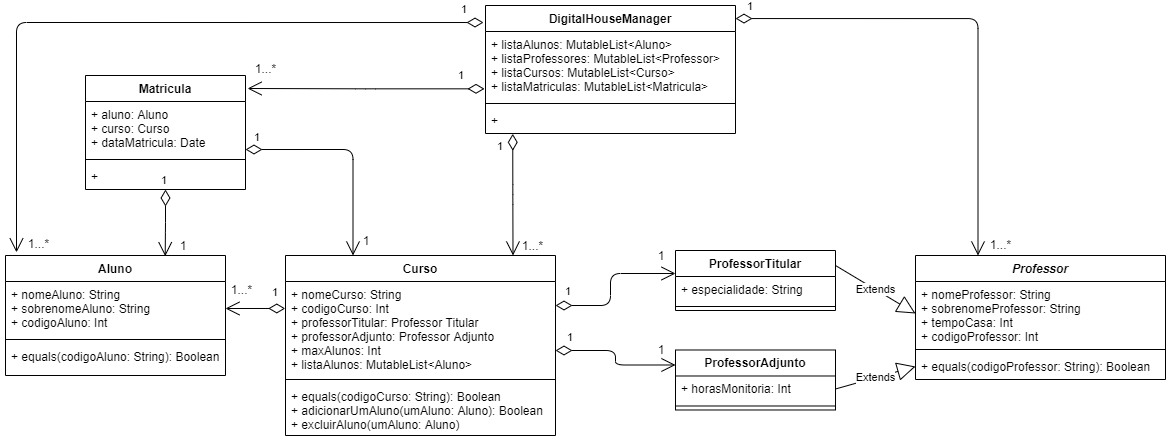

The diagram above was exported from draw.io. Its source (the exported page's mxGraphModel, read from the mxfile embedded in the PNG):
<mxGraphModel dx="1718" dy="594" grid="1" gridSize="10" guides="1" tooltips="1" connect="1" arrows="1" fold="1" page="1" pageScale="1" pageWidth="827" pageHeight="1169" math="0" shadow="0">
  <root>
    <mxCell id="0" />
    <mxCell id="1" parent="0" />
    <mxCell id="DegNSLx54GVYMMCrm3XV-20" value="Extends" style="endArrow=block;endSize=16;endFill=0;html=1;exitX=1;exitY=0.25;exitDx=0;exitDy=0;entryX=0;entryY=0.5;entryDx=0;entryDy=0;" edge="1" parent="1" source="DegNSLx54GVYMMCrm3XV-13" target="DegNSLx54GVYMMCrm3XV-10">
      <mxGeometry width="160" relative="1" as="geometry">
        <mxPoint x="955" y="510" as="sourcePoint" />
        <mxPoint x="1115" y="510" as="targetPoint" />
      </mxGeometry>
    </mxCell>
    <mxCell id="DegNSLx54GVYMMCrm3XV-21" value="Extends" style="endArrow=block;endSize=16;endFill=0;html=1;exitX=1;exitY=0.5;exitDx=0;exitDy=0;entryX=0;entryY=0.5;entryDx=0;entryDy=0;" edge="1" parent="1" source="DegNSLx54GVYMMCrm3XV-18" target="DegNSLx54GVYMMCrm3XV-12">
      <mxGeometry width="160" relative="1" as="geometry">
        <mxPoint x="930" y="550" as="sourcePoint" />
        <mxPoint x="984" y="486.00199999999995" as="targetPoint" />
      </mxGeometry>
    </mxCell>
    <mxCell id="DegNSLx54GVYMMCrm3XV-26" value="1" style="endArrow=open;html=1;endSize=12;startArrow=diamondThin;startSize=14;startFill=0;edgeStyle=orthogonalEdgeStyle;align=left;verticalAlign=bottom;exitX=1;exitY=0.734;exitDx=0;exitDy=0;entryX=0;entryY=0.25;entryDx=0;entryDy=0;exitPerimeter=0;" edge="1" parent="1" source="DegNSLx54GVYMMCrm3XV-6" target="DegNSLx54GVYMMCrm3XV-17">
      <mxGeometry x="-0.8513" y="4" relative="1" as="geometry">
        <mxPoint x="497.5" y="370" as="sourcePoint" />
        <mxPoint x="750" y="710" as="targetPoint" />
        <Array as="points">
          <mxPoint x="720" y="455" />
          <mxPoint x="720" y="470" />
        </Array>
        <mxPoint as="offset" />
      </mxGeometry>
    </mxCell>
    <mxCell id="DegNSLx54GVYMMCrm3XV-28" value="1" style="text;html=1;strokeColor=none;fillColor=none;align=center;verticalAlign=middle;whiteSpace=wrap;rounded=0;" vertex="1" parent="1">
      <mxGeometry x="756" y="444" width="20" height="20" as="geometry" />
    </mxCell>
    <mxCell id="DegNSLx54GVYMMCrm3XV-29" value="1" style="text;html=1;strokeColor=none;fillColor=none;align=center;verticalAlign=middle;whiteSpace=wrap;rounded=0;" vertex="1" parent="1">
      <mxGeometry x="756" y="350" width="20" height="20" as="geometry" />
    </mxCell>
    <mxCell id="DegNSLx54GVYMMCrm3XV-30" value="1" style="endArrow=open;html=1;endSize=12;startArrow=diamondThin;startSize=14;startFill=0;edgeStyle=orthogonalEdgeStyle;align=left;verticalAlign=bottom;exitX=-0.001;exitY=0.287;exitDx=0;exitDy=0;entryX=1;entryY=0.5;entryDx=0;entryDy=0;exitPerimeter=0;" edge="1" parent="1" source="DegNSLx54GVYMMCrm3XV-6" target="DegNSLx54GVYMMCrm3XV-2">
      <mxGeometry x="-0.5069" y="-7" relative="1" as="geometry">
        <mxPoint x="497.5000000000002" y="369.9999999999999" as="sourcePoint" />
        <mxPoint x="300" y="413" as="targetPoint" />
        <mxPoint as="offset" />
      </mxGeometry>
    </mxCell>
    <mxCell id="DegNSLx54GVYMMCrm3XV-31" value="1...*" style="text;html=1;strokeColor=none;fillColor=none;align=center;verticalAlign=middle;whiteSpace=wrap;rounded=0;" vertex="1" parent="1">
      <mxGeometry x="333" y="384" width="27" height="20" as="geometry" />
    </mxCell>
    <mxCell id="DegNSLx54GVYMMCrm3XV-36" value="1" style="endArrow=open;html=1;endSize=12;startArrow=diamondThin;startSize=14;startFill=0;edgeStyle=orthogonalEdgeStyle;align=left;verticalAlign=bottom;entryX=0.726;entryY=0.006;entryDx=0;entryDy=0;entryPerimeter=0;" edge="1" parent="1" source="DegNSLx54GVYMMCrm3XV-32" target="DegNSLx54GVYMMCrm3XV-1">
      <mxGeometry x="-1" y="-7" relative="1" as="geometry">
        <mxPoint x="497.5000000000002" y="369.9999999999999" as="sourcePoint" />
        <mxPoint x="270.0000000000002" y="299.9999999999999" as="targetPoint" />
        <mxPoint x="1" as="offset" />
      </mxGeometry>
    </mxCell>
    <mxCell id="DegNSLx54GVYMMCrm3XV-37" value="1" style="text;html=1;strokeColor=none;fillColor=none;align=center;verticalAlign=middle;whiteSpace=wrap;rounded=0;" vertex="1" parent="1">
      <mxGeometry x="278" y="340" width="20" height="20" as="geometry" />
    </mxCell>
    <mxCell id="DegNSLx54GVYMMCrm3XV-38" value="1" style="endArrow=open;html=1;endSize=12;startArrow=diamondThin;startSize=14;startFill=0;edgeStyle=orthogonalEdgeStyle;align=left;verticalAlign=bottom;entryX=0.25;entryY=0;entryDx=0;entryDy=0;exitX=1;exitY=0.889;exitDx=0;exitDy=0;exitPerimeter=0;" edge="1" parent="1" source="DegNSLx54GVYMMCrm3XV-33" target="DegNSLx54GVYMMCrm3XV-5">
      <mxGeometry x="-0.9322" y="3" relative="1" as="geometry">
        <mxPoint x="294" y="566" as="sourcePoint" />
        <mxPoint x="476.6400000000003" y="513.9960000000001" as="targetPoint" />
        <mxPoint as="offset" />
      </mxGeometry>
    </mxCell>
    <mxCell id="DegNSLx54GVYMMCrm3XV-39" value="1" style="text;html=1;strokeColor=none;fillColor=none;align=center;verticalAlign=middle;whiteSpace=wrap;rounded=0;" vertex="1" parent="1">
      <mxGeometry x="461" y="335" width="20" height="20" as="geometry" />
    </mxCell>
    <mxCell id="DegNSLx54GVYMMCrm3XV-40" value="DigitalHouseManager" style="swimlane;fontStyle=1;align=center;verticalAlign=top;childLayout=stackLayout;horizontal=1;startSize=26;horizontalStack=0;resizeParent=1;resizeParentMax=0;resizeLast=0;collapsible=1;marginBottom=0;" vertex="1" parent="1">
      <mxGeometry x="590" y="110" width="250" height="128" as="geometry" />
    </mxCell>
    <mxCell id="DegNSLx54GVYMMCrm3XV-41" value="+ listaAlunos: MutableList&lt;Aluno&gt;&#10;+ listaProfessores: MutableList&lt;Professor&gt;&#10;+ listaCursos: MutableList&lt;Curso&gt;&#10;+ listaMatriculas: MutableList&lt;Matricula&gt;" style="text;strokeColor=none;fillColor=none;align=left;verticalAlign=top;spacingLeft=4;spacingRight=4;overflow=hidden;rotatable=0;points=[[0,0.5],[1,0.5]];portConstraint=eastwest;" vertex="1" parent="DegNSLx54GVYMMCrm3XV-40">
      <mxGeometry y="26" width="250" height="68" as="geometry" />
    </mxCell>
    <mxCell id="DegNSLx54GVYMMCrm3XV-42" value="" style="line;strokeWidth=1;fillColor=none;align=left;verticalAlign=middle;spacingTop=-1;spacingLeft=3;spacingRight=3;rotatable=0;labelPosition=right;points=[];portConstraint=eastwest;" vertex="1" parent="DegNSLx54GVYMMCrm3XV-40">
      <mxGeometry y="94" width="250" height="8" as="geometry" />
    </mxCell>
    <mxCell id="DegNSLx54GVYMMCrm3XV-43" value="+ " style="text;strokeColor=none;fillColor=none;align=left;verticalAlign=top;spacingLeft=4;spacingRight=4;overflow=hidden;rotatable=0;points=[[0,0.5],[1,0.5]];portConstraint=eastwest;" vertex="1" parent="DegNSLx54GVYMMCrm3XV-40">
      <mxGeometry y="102" width="250" height="26" as="geometry" />
    </mxCell>
    <mxCell id="DegNSLx54GVYMMCrm3XV-13" value="ProfessorTitular" style="swimlane;fontStyle=1;align=center;verticalAlign=top;childLayout=stackLayout;horizontal=1;startSize=26;horizontalStack=0;resizeParent=1;resizeParentMax=0;resizeLast=0;collapsible=1;marginBottom=0;" vertex="1" parent="1">
      <mxGeometry x="780" y="355" width="160" height="60" as="geometry" />
    </mxCell>
    <mxCell id="DegNSLx54GVYMMCrm3XV-14" value="+ especialidade: String" style="text;strokeColor=none;fillColor=none;align=left;verticalAlign=top;spacingLeft=4;spacingRight=4;overflow=hidden;rotatable=0;points=[[0,0.5],[1,0.5]];portConstraint=eastwest;" vertex="1" parent="DegNSLx54GVYMMCrm3XV-13">
      <mxGeometry y="26" width="160" height="26" as="geometry" />
    </mxCell>
    <mxCell id="DegNSLx54GVYMMCrm3XV-15" value="" style="line;strokeWidth=1;fillColor=none;align=left;verticalAlign=middle;spacingTop=-1;spacingLeft=3;spacingRight=3;rotatable=0;labelPosition=right;points=[];portConstraint=eastwest;" vertex="1" parent="DegNSLx54GVYMMCrm3XV-13">
      <mxGeometry y="52" width="160" height="8" as="geometry" />
    </mxCell>
    <mxCell id="DegNSLx54GVYMMCrm3XV-17" value="ProfessorAdjunto" style="swimlane;fontStyle=1;align=center;verticalAlign=top;childLayout=stackLayout;horizontal=1;startSize=26;horizontalStack=0;resizeParent=1;resizeParentMax=0;resizeLast=0;collapsible=1;marginBottom=0;" vertex="1" parent="1">
      <mxGeometry x="780" y="454.49" width="160" height="60" as="geometry" />
    </mxCell>
    <mxCell id="DegNSLx54GVYMMCrm3XV-18" value="+ horasMonitoria: Int" style="text;strokeColor=none;fillColor=none;align=left;verticalAlign=top;spacingLeft=4;spacingRight=4;overflow=hidden;rotatable=0;points=[[0,0.5],[1,0.5]];portConstraint=eastwest;" vertex="1" parent="DegNSLx54GVYMMCrm3XV-17">
      <mxGeometry y="26" width="160" height="26" as="geometry" />
    </mxCell>
    <mxCell id="DegNSLx54GVYMMCrm3XV-19" value="" style="line;strokeWidth=1;fillColor=none;align=left;verticalAlign=middle;spacingTop=-1;spacingLeft=3;spacingRight=3;rotatable=0;labelPosition=right;points=[];portConstraint=eastwest;" vertex="1" parent="DegNSLx54GVYMMCrm3XV-17">
      <mxGeometry y="52" width="160" height="8" as="geometry" />
    </mxCell>
    <mxCell id="DegNSLx54GVYMMCrm3XV-9" value="Professor" style="swimlane;fontStyle=3;align=center;verticalAlign=top;childLayout=stackLayout;horizontal=1;startSize=26;horizontalStack=0;resizeParent=1;resizeParentMax=0;resizeLast=0;collapsible=1;marginBottom=0;" vertex="1" parent="1">
      <mxGeometry x="1020" y="360" width="250" height="124" as="geometry" />
    </mxCell>
    <mxCell id="DegNSLx54GVYMMCrm3XV-10" value="+ nomeProfessor: String&#10;+ sobrenomeProfessor: String&#10;+ tempoCasa: Int&#10;+ codigoProfessor: Int" style="text;strokeColor=none;fillColor=none;align=left;verticalAlign=top;spacingLeft=4;spacingRight=4;overflow=hidden;rotatable=0;points=[[0,0.5],[1,0.5]];portConstraint=eastwest;" vertex="1" parent="DegNSLx54GVYMMCrm3XV-9">
      <mxGeometry y="26" width="250" height="64" as="geometry" />
    </mxCell>
    <mxCell id="DegNSLx54GVYMMCrm3XV-11" value="" style="line;strokeWidth=1;fillColor=none;align=left;verticalAlign=middle;spacingTop=-1;spacingLeft=3;spacingRight=3;rotatable=0;labelPosition=right;points=[];portConstraint=eastwest;" vertex="1" parent="DegNSLx54GVYMMCrm3XV-9">
      <mxGeometry y="90" width="250" height="8" as="geometry" />
    </mxCell>
    <mxCell id="DegNSLx54GVYMMCrm3XV-12" value="+ equals(codigoProfessor: String): Boolean" style="text;strokeColor=none;fillColor=none;align=left;verticalAlign=top;spacingLeft=4;spacingRight=4;overflow=hidden;rotatable=0;points=[[0,0.5],[1,0.5]];portConstraint=eastwest;" vertex="1" parent="DegNSLx54GVYMMCrm3XV-9">
      <mxGeometry y="98" width="250" height="26" as="geometry" />
    </mxCell>
    <mxCell id="DegNSLx54GVYMMCrm3XV-46" value="1" style="endArrow=open;html=1;endSize=12;startArrow=diamondThin;startSize=14;startFill=0;edgeStyle=orthogonalEdgeStyle;align=left;verticalAlign=bottom;" edge="1" parent="1">
      <mxGeometry x="-0.2105" y="47" relative="1" as="geometry">
        <mxPoint x="660" y="410" as="sourcePoint" />
        <mxPoint x="780" y="378" as="targetPoint" />
        <Array as="points">
          <mxPoint x="715" y="409.76" />
          <mxPoint x="715" y="377.76" />
        </Array>
        <mxPoint as="offset" />
      </mxGeometry>
    </mxCell>
    <mxCell id="DegNSLx54GVYMMCrm3XV-1" value="Aluno" style="swimlane;fontStyle=1;align=center;verticalAlign=top;childLayout=stackLayout;horizontal=1;startSize=26;horizontalStack=0;resizeParent=1;resizeParentMax=0;resizeLast=0;collapsible=1;marginBottom=0;" vertex="1" parent="1">
      <mxGeometry x="110" y="360" width="220" height="120" as="geometry" />
    </mxCell>
    <mxCell id="DegNSLx54GVYMMCrm3XV-2" value="+ nomeAluno: String&#10;+ sobrenomeAluno: String&#10;+ codigoAluno: Int" style="text;strokeColor=none;fillColor=none;align=left;verticalAlign=top;spacingLeft=4;spacingRight=4;overflow=hidden;rotatable=0;points=[[0,0.5],[1,0.5]];portConstraint=eastwest;" vertex="1" parent="DegNSLx54GVYMMCrm3XV-1">
      <mxGeometry y="26" width="220" height="54" as="geometry" />
    </mxCell>
    <mxCell id="DegNSLx54GVYMMCrm3XV-3" value="" style="line;strokeWidth=1;fillColor=none;align=left;verticalAlign=middle;spacingTop=-1;spacingLeft=3;spacingRight=3;rotatable=0;labelPosition=right;points=[];portConstraint=eastwest;" vertex="1" parent="DegNSLx54GVYMMCrm3XV-1">
      <mxGeometry y="80" width="220" height="8" as="geometry" />
    </mxCell>
    <mxCell id="DegNSLx54GVYMMCrm3XV-4" value="+ equals(codigoAluno: String): Boolean" style="text;strokeColor=none;fillColor=none;align=left;verticalAlign=top;spacingLeft=4;spacingRight=4;overflow=hidden;rotatable=0;points=[[0,0.5],[1,0.5]];portConstraint=eastwest;" vertex="1" parent="DegNSLx54GVYMMCrm3XV-1">
      <mxGeometry y="88" width="220" height="32" as="geometry" />
    </mxCell>
    <mxCell id="DegNSLx54GVYMMCrm3XV-32" value="Matricula" style="swimlane;fontStyle=1;align=center;verticalAlign=top;childLayout=stackLayout;horizontal=1;startSize=26;horizontalStack=0;resizeParent=1;resizeParentMax=0;resizeLast=0;collapsible=1;marginBottom=0;" vertex="1" parent="1">
      <mxGeometry x="190" y="180" width="160" height="114" as="geometry" />
    </mxCell>
    <mxCell id="DegNSLx54GVYMMCrm3XV-33" value="+ aluno: Aluno&#10;+ curso: Curso&#10;+ dataMatricula: Date" style="text;strokeColor=none;fillColor=none;align=left;verticalAlign=top;spacingLeft=4;spacingRight=4;overflow=hidden;rotatable=0;points=[[0,0.5],[1,0.5]];portConstraint=eastwest;" vertex="1" parent="DegNSLx54GVYMMCrm3XV-32">
      <mxGeometry y="26" width="160" height="54" as="geometry" />
    </mxCell>
    <mxCell id="DegNSLx54GVYMMCrm3XV-34" value="" style="line;strokeWidth=1;fillColor=none;align=left;verticalAlign=middle;spacingTop=-1;spacingLeft=3;spacingRight=3;rotatable=0;labelPosition=right;points=[];portConstraint=eastwest;" vertex="1" parent="DegNSLx54GVYMMCrm3XV-32">
      <mxGeometry y="80" width="160" height="8" as="geometry" />
    </mxCell>
    <mxCell id="DegNSLx54GVYMMCrm3XV-35" value="+" style="text;strokeColor=none;fillColor=none;align=left;verticalAlign=top;spacingLeft=4;spacingRight=4;overflow=hidden;rotatable=0;points=[[0,0.5],[1,0.5]];portConstraint=eastwest;" vertex="1" parent="DegNSLx54GVYMMCrm3XV-32">
      <mxGeometry y="88" width="160" height="26" as="geometry" />
    </mxCell>
    <mxCell id="DegNSLx54GVYMMCrm3XV-47" value="1" style="endArrow=open;html=1;endSize=12;startArrow=diamondThin;startSize=14;startFill=0;edgeStyle=orthogonalEdgeStyle;align=left;verticalAlign=bottom;exitX=-0.008;exitY=-0.132;exitDx=0;exitDy=0;entryX=0.05;entryY=-0.026;entryDx=0;entryDy=0;exitPerimeter=0;entryPerimeter=0;" edge="1" parent="1" source="DegNSLx54GVYMMCrm3XV-41" target="DegNSLx54GVYMMCrm3XV-1">
      <mxGeometry x="-0.9311" y="-4" relative="1" as="geometry">
        <mxPoint x="561" y="129" as="sourcePoint" />
        <mxPoint x="461" y="109" as="targetPoint" />
        <mxPoint as="offset" />
      </mxGeometry>
    </mxCell>
    <mxCell id="DegNSLx54GVYMMCrm3XV-48" value="1...*" style="text;html=1;strokeColor=none;fillColor=none;align=center;verticalAlign=middle;whiteSpace=wrap;rounded=0;" vertex="1" parent="1">
      <mxGeometry x="130" y="338" width="27" height="20" as="geometry" />
    </mxCell>
    <mxCell id="DegNSLx54GVYMMCrm3XV-51" value="1" style="endArrow=open;html=1;endSize=12;startArrow=diamondThin;startSize=14;startFill=0;edgeStyle=orthogonalEdgeStyle;align=left;verticalAlign=bottom;exitX=1;exitY=0.102;exitDx=0;exitDy=0;entryX=0.25;entryY=0;entryDx=0;entryDy=0;exitPerimeter=0;" edge="1" parent="1" source="DegNSLx54GVYMMCrm3XV-40" target="DegNSLx54GVYMMCrm3XV-9">
      <mxGeometry x="-0.9583" y="3" relative="1" as="geometry">
        <mxPoint x="1030" y="198.5" as="sourcePoint" />
        <mxPoint x="930" y="178.5" as="targetPoint" />
        <mxPoint as="offset" />
      </mxGeometry>
    </mxCell>
    <mxCell id="DegNSLx54GVYMMCrm3XV-52" value="1...*" style="text;html=1;strokeColor=none;fillColor=none;align=center;verticalAlign=middle;whiteSpace=wrap;rounded=0;" vertex="1" parent="1">
      <mxGeometry x="1092" y="339" width="27" height="20" as="geometry" />
    </mxCell>
    <mxCell id="DegNSLx54GVYMMCrm3XV-53" value="1" style="endArrow=open;html=1;endSize=12;startArrow=diamondThin;startSize=14;startFill=0;edgeStyle=orthogonalEdgeStyle;align=left;verticalAlign=bottom;exitX=0.049;exitY=1.013;exitDx=0;exitDy=0;entryX=0.75;entryY=0;entryDx=0;entryDy=0;exitPerimeter=0;" edge="1" parent="1">
      <mxGeometry x="-0.6441" y="-17" relative="1" as="geometry">
        <mxPoint x="617.25" y="238.33799999999997" as="sourcePoint" />
        <mxPoint x="617.5" y="360" as="targetPoint" />
        <mxPoint as="offset" />
        <Array as="points">
          <mxPoint x="617" y="299" />
        </Array>
      </mxGeometry>
    </mxCell>
    <mxCell id="DegNSLx54GVYMMCrm3XV-54" value="1...*" style="text;html=1;strokeColor=none;fillColor=none;align=center;verticalAlign=middle;whiteSpace=wrap;rounded=0;" vertex="1" parent="1">
      <mxGeometry x="624" y="340" width="27" height="20" as="geometry" />
    </mxCell>
    <mxCell id="DegNSLx54GVYMMCrm3XV-55" value="1" style="endArrow=open;html=1;endSize=12;startArrow=diamondThin;startSize=14;startFill=0;edgeStyle=orthogonalEdgeStyle;align=left;verticalAlign=bottom;exitX=-0.004;exitY=0.843;exitDx=0;exitDy=0;entryX=1.013;entryY=0.114;entryDx=0;entryDy=0;entryPerimeter=0;exitPerimeter=0;" edge="1" parent="1" source="DegNSLx54GVYMMCrm3XV-41" target="DegNSLx54GVYMMCrm3XV-32">
      <mxGeometry x="-0.7692" y="-4" relative="1" as="geometry">
        <mxPoint x="550" y="198.5" as="sourcePoint" />
        <mxPoint x="450" y="178.5" as="targetPoint" />
        <mxPoint as="offset" />
      </mxGeometry>
    </mxCell>
    <mxCell id="DegNSLx54GVYMMCrm3XV-56" value="1...*" style="text;html=1;strokeColor=none;fillColor=none;align=center;verticalAlign=middle;whiteSpace=wrap;rounded=0;" vertex="1" parent="1">
      <mxGeometry x="357" y="163" width="27" height="20" as="geometry" />
    </mxCell>
    <mxCell id="DegNSLx54GVYMMCrm3XV-5" value="Curso" style="swimlane;fontStyle=1;align=center;verticalAlign=top;childLayout=stackLayout;horizontal=1;startSize=26;horizontalStack=0;resizeParent=1;resizeParentMax=0;resizeLast=0;collapsible=1;marginBottom=0;" vertex="1" parent="1">
      <mxGeometry x="390" y="360" width="270" height="180" as="geometry" />
    </mxCell>
    <mxCell id="DegNSLx54GVYMMCrm3XV-6" value="+ nomeCurso: String&#10;+ codigoCurso: Int&#10;+ professorTitular: Professor Titular&#10;+ professorAdjunto: Professor Adjunto&#10;+ maxAlunos: Int&#10;+ listaAlunos: MutableList&lt;Aluno&gt;" style="text;strokeColor=none;fillColor=none;align=left;verticalAlign=top;spacingLeft=4;spacingRight=4;overflow=hidden;rotatable=0;points=[[0,0.5],[1,0.5]];portConstraint=eastwest;" vertex="1" parent="DegNSLx54GVYMMCrm3XV-5">
      <mxGeometry y="26" width="270" height="94" as="geometry" />
    </mxCell>
    <mxCell id="DegNSLx54GVYMMCrm3XV-7" value="" style="line;strokeWidth=1;fillColor=none;align=left;verticalAlign=middle;spacingTop=-1;spacingLeft=3;spacingRight=3;rotatable=0;labelPosition=right;points=[];portConstraint=eastwest;" vertex="1" parent="DegNSLx54GVYMMCrm3XV-5">
      <mxGeometry y="120" width="270" height="8" as="geometry" />
    </mxCell>
    <mxCell id="DegNSLx54GVYMMCrm3XV-8" value="+ equals(codigoCurso: String): Boolean&#10;+ adicionarUmAluno(umAluno: Aluno): Boolean &#10;+ excluirAluno(umAluno: Aluno)" style="text;strokeColor=none;fillColor=none;align=left;verticalAlign=top;spacingLeft=4;spacingRight=4;overflow=hidden;rotatable=0;points=[[0,0.5],[1,0.5]];portConstraint=eastwest;" vertex="1" parent="DegNSLx54GVYMMCrm3XV-5">
      <mxGeometry y="128" width="270" height="52" as="geometry" />
    </mxCell>
  </root>
</mxGraphModel>